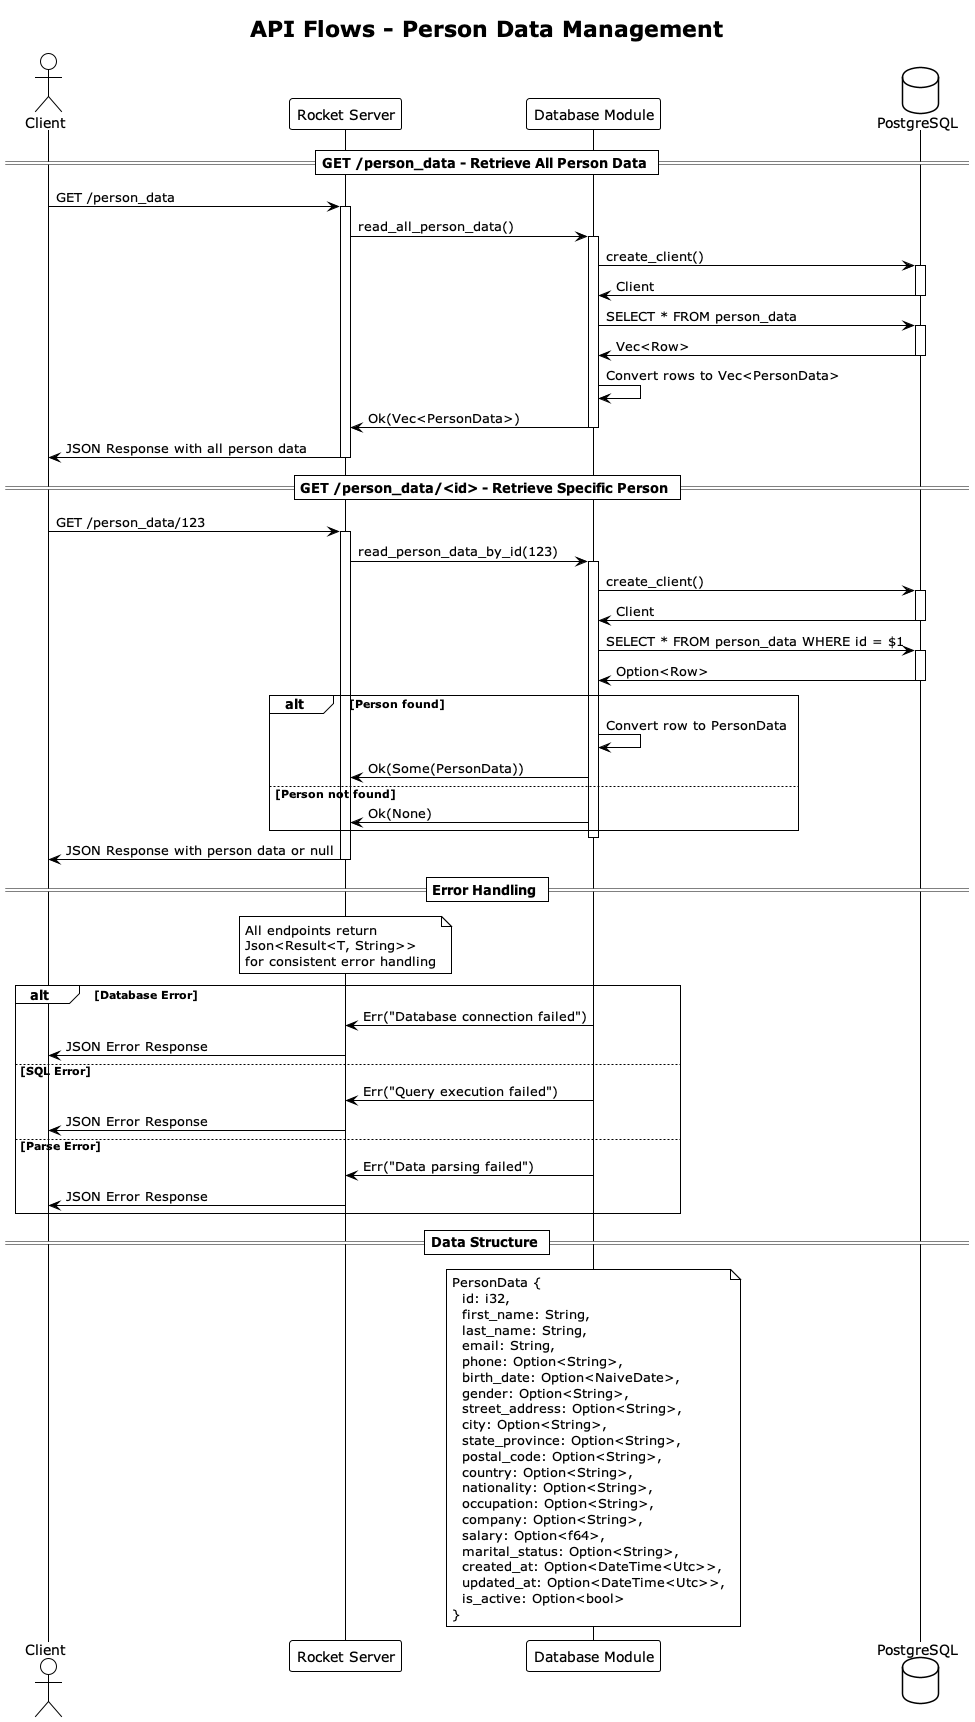

The diagram above was rendered by PlantUML. Its source (embedded in the PNG):
@startuml api_flows
!theme plain
title API Flows - Person Data Management

actor Client as C
participant "Rocket Server" as RS
participant "Database Module" as DM
database "PostgreSQL" as DB

== GET /person_data - Retrieve All Person Data ==
C -> RS: GET /person_data
activate RS
RS -> DM: read_all_person_data()
activate DM
DM -> DB: create_client()
activate DB
DB -> DM: Client
deactivate DB
DM -> DB: SELECT * FROM person_data
activate DB
DB -> DM: Vec<Row>
deactivate DB
DM -> DM: Convert rows to Vec<PersonData>
DM -> RS: Ok(Vec<PersonData>)
deactivate DM
RS -> C: JSON Response with all person data
deactivate RS

== GET /person_data/<id> - Retrieve Specific Person ==
C -> RS: GET /person_data/123
activate RS
RS -> DM: read_person_data_by_id(123)
activate DM
DM -> DB: create_client()
activate DB
DB -> DM: Client
deactivate DB
DM -> DB: SELECT * FROM person_data WHERE id = $1
activate DB
DB -> DM: Option<Row>
deactivate DB
alt Person found
    DM -> DM: Convert row to PersonData
    DM -> RS: Ok(Some(PersonData))
else Person not found
    DM -> RS: Ok(None)
end
deactivate DM
RS -> C: JSON Response with person data or null
deactivate RS

== Error Handling ==
note over RS: All endpoints return\nJson<Result<T, String>>\nfor consistent error handling

alt Database Error
    DM -> RS: Err("Database connection failed")
    RS -> C: JSON Error Response
else SQL Error
    DM -> RS: Err("Query execution failed")
    RS -> C: JSON Error Response
else Parse Error
    DM -> RS: Err("Data parsing failed")
    RS -> C: JSON Error Response
end

== Data Structure ==
note over DM: PersonData {\n  id: i32,\n  first_name: String,\n  last_name: String,\n  email: String,\n  phone: Option<String>,\n  birth_date: Option<NaiveDate>,\n  gender: Option<String>,\n  street_address: Option<String>,\n  city: Option<String>,\n  state_province: Option<String>,\n  postal_code: Option<String>,\n  country: Option<String>,\n  nationality: Option<String>,\n  occupation: Option<String>,\n  company: Option<String>,\n  salary: Option<f64>,\n  marital_status: Option<String>,\n  created_at: Option<DateTime<Utc>>,\n  updated_at: Option<DateTime<Utc>>,\n  is_active: Option<bool>\n}

@enduml